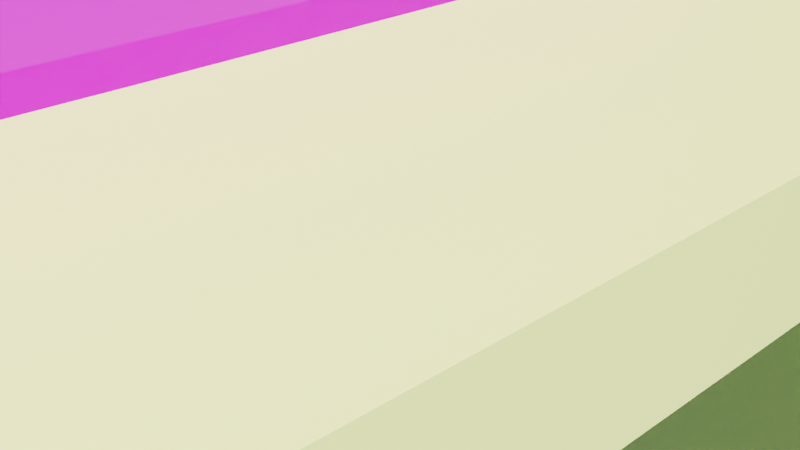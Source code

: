 # Source: Lekki-Tower-Low-Poly.blend  (saved by Blender 3.0.42; exported with 4.5.12 LTS)
import bpy
from mathutils import Matrix  # noqa: F401  (used for matrix-valued properties, if any)

bpy.ops.wm.read_factory_settings(use_empty=True)
scene = bpy.context.scene
scene.name = 'Scene'

# ---- collections
col_collection = bpy.data.collections.new('Collection'); scene.collection.children.link(col_collection)
col_mesh = bpy.data.collections.new('Mesh'); scene.collection.children.link(col_mesh)
col_rig = bpy.data.collections.new('Rig'); scene.collection.children.link(col_rig)
col_collision = bpy.data.collections.new('Collision'); scene.collection.children.link(col_collision)
col_extras = bpy.data.collections.new('Extras'); scene.collection.children.link(col_extras)

# ---- images (referenced by path relative to the original .blend; pixels are not part of the script)
import os
ASSET_DIR = os.environ.get("B2B_ASSET_DIR", "")  # directory of the original .blend (textures are referenced by path, not embedded)
HERE = os.path.dirname(os.path.abspath(__file__))  # packed textures are extracted next to this script under _unpacked/

def load_image(name, relpath, width, height, colorspace="sRGB"):
    """Load a texture the original file referenced (path relative to the .blend, or extracted next to this script)."""
    p = next((c for c in (os.path.join(HERE, relpath), os.path.join(ASSET_DIR, relpath)) if relpath and os.path.exists(c)), "")
    if p:
        img = bpy.data.images.load(p, check_existing=True)
        img.name = name
    else:  # same state as the original file: an image datablock whose file is absent (Cycles renders it pink)
        img = bpy.data.images.new(name, width, height)
        img.source = "FILE"
        img.filepath = "//" + (relpath or name)
    img.colorspace_settings.name = colorspace
    return img
img_lagos_lekki_bridge_jpg = load_image('Lagos-Lekki-Bridge.jpg', 'Lagos-Lekki-Bridge.jpg', 1024, 1024, 'sRGB')

# ---- materials (node trees are filled in below, after node groups)
mat_lagos_lekki_bridge = bpy.data.materials.new('Lagos-Lekki-Bridge')
mat_lagos_lekki_bridge.surface_render_method = 'BLENDED'
mat_lagos_lekki_bridge.blend_method = 'BLEND'
mat_lagos_lekki_bridge.use_transparent_shadow = False
mat_lekkitower_concretecasts = bpy.data.materials.new('LekkiTower_ConcreteCasts')
mat_lekkitower_concretecasts.use_transparent_shadow = False
mat_lekkitower_concrete = bpy.data.materials.new('LekkiTower_Concrete')
mat_lekkitower_concrete.use_transparent_shadow = False
mat_lekkitower_metalhead = bpy.data.materials.new('LekkiTower_MetalHead')
mat_lekkitower_metalhead.use_transparent_shadow = False

# ---- material node trees
mat_lagos_lekki_bridge.use_nodes = True; mat_lagos_lekki_bridge.node_tree.nodes.clear()
_N = mat_lagos_lekki_bridge.node_tree.nodes; _L = mat_lagos_lekki_bridge.node_tree.links
n0 = _N.new('ShaderNodeOutputMaterial'); n0.name = 'Material Output'; n0.location = (300, 300)
n1 = _N.new('ShaderNodeTexImage'); n1.name = 'Image Texture'; n1.location = (-200, 300)
n1.image = img_lagos_lekki_bridge_jpg
n1.extension = 'CLIP'
n2 = _N.new('ShaderNodeBsdfPrincipled'); n2.name = 'Principled BSDF'; n2.location = (0, 300)
n2.distribution = 'GGX'
n2.subsurface_method = 'BURLEY'
n2.inputs[3].default_value = 1.45
n2.inputs[27].default_value = (0.0, 0.0, 0.0, 1.0)
n2.inputs[28].default_value = 1.0
_L.new(n1.outputs[0], n2.inputs[0])
_L.new(n1.outputs[1], n2.inputs[4])
_L.new(n2.outputs[0], n0.inputs[0])
n0.is_active_output = True
mat_lekkitower_concretecasts.use_nodes = True; mat_lekkitower_concretecasts.node_tree.nodes.clear()
_N = mat_lekkitower_concretecasts.node_tree.nodes; _L = mat_lekkitower_concretecasts.node_tree.links
n0 = _N.new('ShaderNodeBsdfPrincipled'); n0.name = 'Principled BSDF'; n0.location = (10, 300)
n0.distribution = 'GGX'
n0.subsurface_method = 'RANDOM_WALK_SKIN'
n0.inputs[0].default_value = (0.8, 0.271, 0.456, 1.0)
n0.inputs[3].default_value = 1.45
n0.inputs[27].default_value = (0.0, 0.0, 0.0, 1.0)
n0.inputs[28].default_value = 1.0
n1 = _N.new('ShaderNodeOutputMaterial'); n1.name = 'Material Output'; n1.location = (300, 300)
_L.new(n0.outputs[0], n1.inputs[0])
n1.is_active_output = True
mat_lekkitower_concrete.use_nodes = True; mat_lekkitower_concrete.node_tree.nodes.clear()
_N = mat_lekkitower_concrete.node_tree.nodes; _L = mat_lekkitower_concrete.node_tree.links
n0 = _N.new('ShaderNodeBsdfPrincipled'); n0.name = 'Principled BSDF'; n0.location = (10, 300)
n0.distribution = 'GGX'
n0.subsurface_method = 'RANDOM_WALK_SKIN'
n0.inputs[0].default_value = (0.7422, 0.8, 0.2849, 1.0)
n0.inputs[3].default_value = 1.45
n0.inputs[27].default_value = (0.0, 0.0, 0.0, 1.0)
n0.inputs[28].default_value = 1.0
n1 = _N.new('ShaderNodeOutputMaterial'); n1.name = 'Material Output'; n1.location = (300, 300)
_L.new(n0.outputs[0], n1.inputs[0])
n1.is_active_output = True
mat_lekkitower_metalhead.use_nodes = True; mat_lekkitower_metalhead.node_tree.nodes.clear()
_N = mat_lekkitower_metalhead.node_tree.nodes; _L = mat_lekkitower_metalhead.node_tree.links
n0 = _N.new('ShaderNodeBsdfPrincipled'); n0.name = 'Principled BSDF'; n0.location = (10, 300)
n0.distribution = 'GGX'
n0.subsurface_method = 'RANDOM_WALK_SKIN'
n0.inputs[0].default_value = (0.0744, 0.8, 0.1074, 1.0)
n0.inputs[3].default_value = 1.45
n0.inputs[27].default_value = (0.0, 0.0, 0.0, 1.0)
n0.inputs[28].default_value = 1.0
n1 = _N.new('ShaderNodeOutputMaterial'); n1.name = 'Material Output'; n1.location = (300, 300)
_L.new(n0.outputs[0], n1.inputs[0])
n1.is_active_output = True

# ---- world
world_world = bpy.data.worlds.new('World'); scene.world = world_world
world_world.use_nodes = True; world_world.node_tree.nodes.clear()
_N = world_world.node_tree.nodes; _L = world_world.node_tree.links
n0 = _N.new('ShaderNodeOutputWorld'); n0.name = 'World Output'; n0.location = (300, 300)
n1 = _N.new('ShaderNodeBackground'); n1.name = 'Background'; n1.location = (10, 300)
n2 = _N.new('ShaderNodeTexSky'); n2.name = 'Sky Texture'; n2.location = (-190, 275)
n2.sky_type = 'HOSEK_WILKIE'
_L.new(n1.outputs[0], n0.inputs[0])
_L.new(n2.outputs[0], n1.inputs[0])
n0.is_active_output = True
world_world.color = (0.05088, 0.05088, 0.05088)
world_world.use_sun_shadow = False
world_world.sun_shadow_jitter_overblur = 0.0

# ---- cameras
cam_camera = bpy.data.cameras.new('Camera')
cam_camera.clip_end = 100.0
cam_camera.ortho_scale = 7.314

# ---- lights
light_light = bpy.data.lights.new('Light', 'SUN')
light_light.transmission_factor = 0.0
light_light.angle = 0.192
light_light.shadow_soft_size = 0.1
light_light.shadow_cascade_max_distance = 1000.0

# ---- meshes
me_lagos_lekki_bridge = bpy.data.meshes.new('Lagos-Lekki-Bridge')
me_lagos_lekki_bridge.from_pydata([(-0.4683, -0.5, 0.0), (0.4683, -0.5, 0.0), (-0.4683, 0.5, 0.0), (0.4683, 0.5, 0.0)], [], [(0, 1, 3, 2)])
_uv = me_lagos_lekki_bridge.uv_layers.new(name='UVMap')
_uv.uv.foreach_set('vector', [0.0, 0.0, 1.0, 0.0, 1.0, 1.0, 0.0, 1.0])
me_lagos_lekki_bridge.materials.append(mat_lagos_lekki_bridge)
me_lagos_lekki_bridge.use_remesh_fix_poles = True
me_lagos_lekki_bridge.use_remesh_preserve_attributes = False
me_lagos_lekki_bridge.update()
me_plane_002 = bpy.data.meshes.new('Plane.002')
me_plane_002.from_pydata([(-1491.0, 40.76, -6.295e-05), (-1442.0, 37.41, -6.553e-05), (-1491.0, 90.42, -6.295e-05), (-1442.0, 85.86, -6.532e-05), (-1641.0, 52.44, -6.924e-05), (-1708.0, 119.3, -7.217e-05), (-1386.0, 36.39, -6.307e-05), (-1386.0, 83.62, -6.307e-05), (-1339.0, 35.98, -6.099e-05), (-1338.0, 82.7, -6.099e-05), (-1275.0, 36.55, -5.82e-05), (-1275.0, 83.16, -5.819e-05), (-1227.0, 38.93, -5.611e-05), (-1227.0, 85.84, -5.612e-05), (-1163.0, 46.33, -5.332e-05), (-1163.0, 93.22, -5.333e-05), (-1115.0, 54.22, -5.12e-05), (-1115.0, 101.6, -5.121e-05), (-1001.0, 77.65, 2.01), (-1001.0, 127.9, 2.01), (-789.9, 127.9, 4.439), (-789.8, 184.2, 4.439), (-625.4, 169.2, 9.396), (-625.0, 233.8, 9.396), (-438.0, 218.9, 18.9), (-437.9, 289.8, 18.9), (-67.17, 317.6, 38.49), (-67.45, 407.9, 38.49), (-22.04, 329.2, 43.27), (-22.18, 422.1, 43.27), (2101.0, 329.7, 43.27), (2101.0, 422.2, 43.27), (-336.0, 246.0, 24.14), (-336.3, 322.2, 24.14), (-276.3, 261.9, 27.41), (-276.0, 341.4, 27.41), (-21.0, 487.6, 43.27), (2101.0, 487.7, 43.27), (-19.68, 265.3, 43.27), (2101.0, 265.8, 43.27), (-4.451, 241.6, 43.27), (2101.0, 242.1, 43.27), (-5.004, 511.2, 43.27), (2101.0, 511.3, 43.27), (2101.0, 422.2, 119.4), (2101.0, 329.7, 119.4), (-6.577, 422.1, 119.4), (-6.434, 329.2, 119.4), (31.74, 241.8, 43.27), (31.63, 511.3, 43.27), (-1491.0, 40.76, -68.47), (-1442.0, 37.41, -68.47), (-1491.0, 90.42, -68.47), (-1442.0, 85.86, -68.47), (-1641.0, 52.44, -68.47), (-1708.0, 119.3, -68.47), (-1386.0, 36.39, -68.47), (-1386.0, 83.62, -68.47), (-1339.0, 35.98, -68.47), (-1338.0, 82.7, -68.47), (-1275.0, 36.55, -68.47), (-1275.0, 83.16, -68.47), (-1227.0, 38.93, -68.47), (-1227.0, 85.84, -68.47), (-1163.0, 46.33, -68.47), (-1163.0, 93.22, -68.47), (-1115.0, 54.22, -68.47), (-1115.0, 101.6, -68.47), (-1001.0, 77.65, -70.48), (-1001.0, 127.9, -70.48), (-789.9, 127.9, -72.91), (-789.8, 184.2, -72.91), (-625.4, 169.2, -77.87), (-625.0, 233.8, -77.87), (-438.0, 218.9, -87.37), (-437.9, 289.8, -87.37), (-67.17, 317.6, -107.0), (-67.45, 407.9, -107.0), (-22.04, 329.2, -111.7), (-22.18, 422.1, -111.7), (2101.0, 329.7, -111.7), (2101.0, 422.2, -111.7), (-336.0, 246.0, -92.61), (-336.3, 322.2, -92.61), (-276.3, 261.9, -95.88), (-276.0, 341.4, -95.88), (-21.0, 487.6, -111.7), (2101.0, 487.7, -111.7), (-19.68, 265.3, -111.7), (2101.0, 265.8, -111.7), (-4.451, 241.6, -111.7), (2101.0, 242.1, -111.7), (-5.004, 511.2, -111.7), (2101.0, 511.3, -111.7), (2101.0, 422.2, -187.9), (2101.0, 329.7, -187.9), (-6.002, 422.1, -187.9), (-5.859, 329.2, -187.9), (31.74, 241.8, -111.7), (31.63, 511.3, -111.7), (-20.56, 329.2, -166.1), (-20.7, 422.1, -166.1), (2101.0, 329.7, -166.1), (2101.0, 422.2, -166.1), (-19.52, 487.6, -166.1), (2101.0, 487.7, -166.1), (-18.19, 265.3, -166.1), (2101.0, 265.8, -166.1), (-4.451, 241.6, -166.1), (2101.0, 242.1, -166.1), (-5.004, 511.2, -166.1), (2101.0, 511.3, -166.1), (31.74, 241.8, -166.1), (31.63, 511.3, -166.1), (-6.008, 487.6, -187.9), (2101.0, 487.7, -187.9), (-4.684, 265.3, -187.9), (2101.0, 265.8, -187.9), (31.82, 329.4, -187.9), (31.92, 422.2, -187.9), (31.92, 487.7, -187.9), (31.82, 265.5, -187.9), (-20.56, 329.2, 96.15), (-20.7, 422.1, 96.15), (2101.0, 329.7, 96.15), (2101.0, 422.2, 96.15), (-19.52, 487.6, 96.15), (2101.0, 487.7, 96.15), (-18.19, 265.3, 96.15), (2101.0, 265.8, 96.15), (-4.451, 241.6, 96.15), (2101.0, 242.1, 96.15), (-5.004, 511.2, 96.15), (2101.0, 511.3, 96.15), (31.74, 241.8, 96.15), (31.63, 511.3, 96.15), (-6.583, 487.6, 119.4), (2101.0, 487.7, 119.4), (-5.259, 265.3, 119.4), (2101.0, 265.8, 119.4), (31.82, 329.4, 119.4), (31.92, 422.2, 119.4), (31.92, 487.7, 119.4), (31.82, 265.5, 119.4), (-625.4, 169.2, -34.24), (-789.9, 127.9, -34.24), (-438.0, 218.9, -34.24), (-336.0, 246.0, -34.24), (-1001.0, 77.65, -34.24), (-1115.0, 54.22, -34.24), (-19.68, 265.3, -34.24), (-22.04, 329.2, -34.24), (-4.451, 241.6, -34.24), (-67.17, 317.6, -34.24), (-276.3, 261.9, -34.24), (-1163.0, 46.33, -34.24), (-1227.0, 38.93, -34.24), (-1275.0, 36.55, -34.24), (-1339.0, 35.98, -34.24), (-1386.0, 36.39, -34.24), (-1442.0, 37.41, -34.24), (2101.0, 487.7, -34.24), (2101.0, 422.2, -34.24), (-1001.0, 127.9, -34.24), (-789.8, 184.2, -34.24), (-22.18, 422.1, -34.24), (-21.0, 487.6, -34.24), (-1338.0, 82.7, -34.24), (-1275.0, 83.16, -34.24), (-625.0, 233.8, -34.24), (2101.0, 329.7, -34.24), (2101.0, 265.8, -34.24), (2101.0, 242.1, -34.24), (31.74, 241.8, -34.24), (-1227.0, 85.84, -34.24), (-437.9, 289.8, -34.24), (-5.004, 511.2, -34.24), (31.63, 511.3, -34.24), (-1163.0, 93.22, -34.24), (2101.0, 511.3, -34.24), (-336.3, 322.2, -34.24), (-67.45, 407.9, -34.24), (-1491.0, 90.42, -34.24), (-1442.0, 85.86, -34.24), (-1491.0, 40.76, -34.24), (-276.0, 341.4, -34.24), (-1115.0, 101.6, -34.24), (-1641.0, 52.44, -34.24), (-1708.0, 119.3, -34.24), (-1386.0, 83.62, -34.24), (-1491.0, -40.76, -6.295e-05), (-1442.0, -37.41, -6.553e-05), (-1491.0, -90.42, -6.295e-05), (-1442.0, -85.86, -6.532e-05), (-1490.0, 0.0, -6.299e-05), (-1442.0, 0.0, -6.553e-05), (-1641.0, -52.44, -6.924e-05), (-1708.0, -119.3, -7.217e-05), (-1386.0, -36.39, -6.307e-05), (-1386.0, -83.62, -6.307e-05), (-1339.0, -35.98, -6.099e-05), (-1338.0, -82.7, -6.099e-05), (-1275.0, -36.55, -5.82e-05), (-1275.0, -83.16, -5.819e-05), (-1227.0, -38.93, -5.611e-05), (-1227.0, -85.84, -5.612e-05), (-1163.0, -46.33, -5.332e-05), (-1163.0, -93.22, -5.333e-05), (-1386.0, 0.0, -6.307e-05), (-1339.0, 0.0, -6.099e-05), (-1275.0, 0.0, -5.82e-05), (-1227.0, 0.0, -5.611e-05), (-1115.0, -54.22, -5.12e-05), (-1115.0, -101.6, -5.121e-05), (-1001.0, -77.65, 2.01), (-1001.0, -127.9, 2.01), (-1163.0, 0.0, -5.332e-05), (-1115.0, 0.0, -5.12e-05), (-789.9, -127.9, 4.439), (-789.8, -184.2, 4.439), (-625.4, -169.2, 9.396), (-625.0, -233.8, 9.396), (-438.0, -218.9, 18.9), (-437.9, -289.8, 18.9), (-67.17, -317.6, 38.49), (-67.45, -407.9, 38.49), (-22.04, -329.2, 43.27), (-22.18, -422.1, 43.27), (2101.0, -329.7, 43.27), (2101.0, -422.2, 43.27), (-336.0, -246.0, 24.14), (-336.3, -322.2, 24.14), (-276.3, -261.9, 27.41), (-276.0, -341.4, 27.41), (-335.6, 0.0, 24.14), (-275.9, 0.0, 27.41), (-21.0, -487.6, 43.27), (2101.0, -487.7, 43.27), (-19.68, -265.3, 43.27), (2101.0, -265.8, 43.27), (-4.451, -241.6, 43.27), (2101.0, -242.1, 43.27), (-5.004, -511.2, 43.27), (2101.0, -511.3, 43.27), (2101.0, -422.2, 119.4), (2101.0, -329.7, 119.4), (-6.577, -422.1, 119.4), (-6.434, -329.2, 119.4), (31.74, -241.8, 43.27), (31.63, -511.3, 43.27), (-4.109, 0.0, 43.27), (32.08, 0.0, 43.27), (-1491.0, -40.76, -68.47), (-1442.0, -37.41, -68.47), (-1491.0, -90.42, -68.47), (-1442.0, -85.86, -68.47), (-1490.0, 0.0, -68.47), (-1442.0, 0.0, -68.47), (-1641.0, -52.44, -68.47), (-1708.0, -119.3, -68.47), (-1386.0, -36.39, -68.47), (-1386.0, -83.62, -68.47), (-1339.0, -35.98, -68.47), (-1338.0, -82.7, -68.47), (-1275.0, -36.55, -68.47), (-1275.0, -83.16, -68.47), (-1227.0, -38.93, -68.47), (-1227.0, -85.84, -68.47), (-1163.0, -46.33, -68.47), (-1163.0, -93.22, -68.47), (-1386.0, 0.0, -68.47), (-1339.0, 0.0, -68.47), (-1275.0, 0.0, -68.47), (-1227.0, 0.0, -68.47), (-1115.0, -54.22, -68.47), (-1115.0, -101.6, -68.47), (-1001.0, -77.65, -70.48), (-1001.0, -127.9, -70.48), (-1163.0, 0.0, -68.47), (-1115.0, 0.0, -68.47), (-789.9, -127.9, -72.91), (-789.8, -184.2, -72.91), (-625.4, -169.2, -77.87), (-625.0, -233.8, -77.87), (-438.0, -218.9, -87.37), (-437.9, -289.8, -87.37), (-67.17, -317.6, -107.0), (-67.45, -407.9, -107.0), (-22.04, -329.2, -111.7), (-22.18, -422.1, -111.7), (2101.0, -329.7, -111.7), (2101.0, -422.2, -111.7), (-336.0, -246.0, -92.61), (-336.3, -322.2, -92.61), (-276.3, -261.9, -95.88), (-276.0, -341.4, -95.88), (-335.6, 0.0, -92.61), (-275.9, 0.0, -95.88), (-21.0, -487.6, -111.7), (2101.0, -487.7, -111.7), (-19.68, -265.3, -111.7), (2101.0, -265.8, -111.7), (-4.451, -241.6, -111.7), (2101.0, -242.1, -111.7), (-5.004, -511.2, -111.7), (2101.0, -511.3, -111.7), (2101.0, -422.2, -187.9), (2101.0, -329.7, -187.9), (-6.002, -422.1, -187.9), (-5.859, -329.2, -187.9), (31.74, -241.8, -111.7), (31.63, -511.3, -111.7), (-4.109, 0.0, -111.7), (32.08, 0.0, -111.7), (-20.56, -329.2, -166.1), (-20.7, -422.1, -166.1), (2101.0, -329.7, -166.1), (2101.0, -422.2, -166.1), (-19.52, -487.6, -166.1), (2101.0, -487.7, -166.1), (-18.19, -265.3, -166.1), (2101.0, -265.8, -166.1), (-4.451, -241.6, -166.1), (2101.0, -242.1, -166.1), (-5.004, -511.2, -166.1), (2101.0, -511.3, -166.1), (31.74, -241.8, -166.1), (31.63, -511.3, -166.1), (-6.008, -487.6, -187.9), (2101.0, -487.7, -187.9), (-4.684, -265.3, -187.9), (2101.0, -265.8, -187.9), (31.82, -329.4, -187.9), (31.92, -422.2, -187.9), (31.92, -487.7, -187.9), (31.82, -265.5, -187.9), (-20.56, -329.2, 96.15), (-20.7, -422.1, 96.15), (2101.0, -329.7, 96.15), (2101.0, -422.2, 96.15), (-19.52, -487.6, 96.15), (2101.0, -487.7, 96.15), (-18.19, -265.3, 96.15), (2101.0, -265.8, 96.15), (-4.451, -241.6, 96.15), (2101.0, -242.1, 96.15), (-5.004, -511.2, 96.15), (2101.0, -511.3, 96.15), (31.74, -241.8, 96.15), (31.63, -511.3, 96.15), (-6.583, -487.6, 119.4), (2101.0, -487.7, 119.4), (-5.259, -265.3, 119.4), (2101.0, -265.8, 119.4), (31.82, -329.4, 119.4), (31.92, -422.2, 119.4), (31.92, -487.7, 119.4), (31.82, -265.5, 119.4), (-625.4, -169.2, -34.24), (-789.9, -127.9, -34.24), (-438.0, -218.9, -34.24), (-336.0, -246.0, -34.24), (-1001.0, -77.65, -34.24), (-1115.0, -54.22, -34.24), (-335.6, 0.0, -34.24), (-1115.0, 0.0, -34.24), (-19.68, -265.3, -34.24), (-22.04, -329.2, -34.24), (-4.451, -241.6, -34.24), (-67.17, -317.6, -34.24), (-276.3, -261.9, -34.24), (-4.109, 0.0, -34.24), (-275.9, 0.0, -34.24), (-1163.0, -46.33, -34.24), (-1227.0, -38.93, -34.24), (-1227.0, 0.0, -34.24), (-1163.0, 0.0, -34.24), (-1275.0, -36.55, -34.24), (-1339.0, -35.98, -34.24), (-1339.0, 0.0, -34.24), (-1275.0, 0.0, -34.24), (-1386.0, 0.0, -34.24), (-1386.0, -36.39, -34.24), (-1442.0, -37.41, -34.24), (-1442.0, 0.0, -34.24), (2101.0, -487.7, -34.24), (2101.0, -422.2, -34.24), (-1001.0, -127.9, -34.24), (-789.8, -184.2, -34.24), (-22.18, -422.1, -34.24), (-21.0, -487.6, -34.24), (-1338.0, -82.7, -34.24), (-1275.0, -83.16, -34.24), (-625.0, -233.8, -34.24), (2101.0, -329.7, -34.24), (2101.0, -265.8, -34.24), (2101.0, -242.1, -34.24), (31.74, -241.8, -34.24), (-1227.0, -85.84, -34.24), (-437.9, -289.8, -34.24), (-5.004, -511.2, -34.24), (31.63, -511.3, -34.24), (-1163.0, -93.22, -34.24), (2101.0, -511.3, -34.24), (-336.3, -322.2, -34.24), (-67.45, -407.9, -34.24), (-1491.0, -90.42, -34.24), (-1442.0, -85.86, -34.24), (-1490.0, 0.0, -34.24), (-1491.0, -40.76, -34.24), (-276.0, -341.4, -34.24), (-1115.0, -101.6, -34.24), (-1641.0, -52.44, -34.24), (-1708.0, -119.3, -34.24), (-1386.0, -83.62, -34.24), (32.08, 0.0, -34.24)], [], [(0, 1, 3, 2), (194, 195, 1, 0), (0, 2, 5, 4), (3, 1, 6, 7), (7, 6, 8, 9), (9, 8, 10, 11), (11, 10, 12, 13), (13, 12, 14, 15), (8, 6, 208, 209), (12, 10, 210, 211), (15, 14, 16, 17), (17, 16, 18, 19), (16, 14, 216, 217), (19, 18, 20, 21), (21, 20, 22, 23), (23, 22, 24, 25), (35, 34, 26, 27), (27, 26, 28, 29), (40, 130, 128, 38), (25, 24, 32, 33), (33, 32, 34, 35), (34, 32, 234, 235), (41, 131, 134, 48), (30, 124, 129, 39), (38, 128, 122, 28), (36, 126, 132, 42), (31, 125, 124, 30), (43, 133, 127, 37), (49, 135, 133, 43), (29, 123, 126, 36), (42, 132, 135, 49), (48, 40, 250, 251), (50, 52, 53, 51), (256, 50, 51, 257), (50, 54, 55, 52), (53, 57, 56, 51), (57, 59, 58, 56), (59, 61, 60, 58), (61, 63, 62, 60), (63, 65, 64, 62), (58, 271, 270, 56), (62, 273, 272, 60), (65, 67, 66, 64), (67, 69, 68, 66), (66, 279, 278, 64), (69, 71, 70, 68), (71, 73, 72, 70), (73, 75, 74, 72), (85, 77, 76, 84), (77, 79, 78, 76), (88, 106, 108, 90), (75, 83, 82, 74), (83, 85, 84, 82), (84, 297, 296, 82), (98, 112, 109, 91), (89, 107, 102, 80), (78, 100, 106, 88), (92, 110, 104, 86), (80, 102, 103, 81), (87, 105, 111, 93), (93, 111, 113, 99), (86, 104, 101, 79), (99, 113, 110, 92), (98, 313, 312, 90), (162, 81, 87, 161), (164, 71, 69, 163), (166, 86, 79, 165), (158, 58, 60, 157), (145, 70, 72, 144), (168, 61, 59, 167), (151, 78, 88, 150), (169, 73, 71, 164), (171, 89, 80, 170), (173, 98, 91, 172), (144, 72, 74, 146), (174, 63, 61, 168), (150, 88, 90, 152), (175, 75, 73, 169), (172, 91, 89, 171), (156, 62, 64, 155), (177, 99, 92, 176), (154, 84, 76, 153), (178, 65, 63, 174), (161, 87, 93, 179), (180, 83, 75, 175), (176, 92, 86, 166), (159, 56, 270, 381), (153, 76, 78, 151), (379, 271, 58, 158), (165, 79, 77, 181), (170, 80, 81, 162), (157, 60, 272, 380), (183, 53, 52, 182), (375, 273, 62, 156), (184, 50, 256, 408), (384, 257, 51, 160), (179, 93, 99, 177), (146, 74, 82, 147), (185, 85, 83, 180), (186, 67, 65, 178), (188, 55, 54, 187), (182, 52, 55, 188), (149, 66, 68, 148), (187, 54, 50, 184), (181, 77, 85, 185), (163, 69, 67, 186), (160, 51, 56, 159), (155, 64, 278, 376), (189, 57, 53, 183), (152, 90, 312, 371), (147, 82, 296, 364), (365, 279, 66, 149), (415, 313, 98, 173), (372, 297, 84, 154), (148, 68, 70, 145), (167, 59, 57, 189), (103, 94, 115, 105), (109, 117, 107), (106, 116, 108), (107, 117, 95, 102), (102, 95, 94, 103), (100, 97, 116, 106), (110, 114, 104), (101, 96, 97, 100), (105, 115, 111), (79, 101, 100, 78), (91, 109, 107, 89), (81, 103, 105, 87), (90, 108, 112, 98), (119, 94, 95, 118), (119, 120, 115, 94), (118, 121, 116, 97), (121, 112, 108, 116), (120, 113, 111, 115), (114, 110, 113, 120), (117, 109, 112, 121), (95, 117, 121, 118), (96, 114, 120, 119), (96, 119, 118, 97), (104, 114, 96, 101), (124, 45, 139, 129), (125, 44, 45, 124), (128, 138, 47, 122), (126, 136, 132), (122, 47, 46, 123), (133, 137, 127), (123, 46, 136, 126), (28, 122, 123, 29), (39, 129, 131, 41), (37, 127, 125, 31), (48, 134, 130, 40), (141, 140, 45, 44), (141, 44, 137, 142), (140, 47, 138, 143), (143, 138, 130, 134), (142, 137, 133, 135), (136, 142, 135, 132), (139, 143, 134, 131), (45, 140, 143, 139), (46, 141, 142, 136), (46, 47, 140, 141), (130, 138, 128), (129, 139, 131), (127, 137, 44, 125), (18, 148, 145, 20), (217, 365, 149, 16), (32, 147, 364, 234), (16, 149, 148, 18), (24, 146, 147, 32), (22, 144, 146, 24), (20, 145, 144, 22), (235, 372, 154, 34), (40, 152, 371, 250), (26, 153, 151, 28), (34, 154, 153, 26), (38, 150, 152, 40), (28, 151, 150, 38), (14, 155, 376, 216), (211, 375, 156, 12), (12, 156, 155, 14), (10, 157, 380, 210), (209, 379, 158, 8), (8, 158, 157, 10), (1, 160, 159, 6), (195, 384, 160, 1), (6, 159, 381, 208), (9, 167, 189, 7), (251, 415, 173, 48), (7, 189, 183, 3), (19, 163, 186, 17), (27, 181, 185, 35), (4, 187, 184, 0), (2, 182, 188, 5), (5, 188, 187, 4), (17, 186, 178, 15), (35, 185, 180, 33), (43, 179, 177, 49), (0, 184, 408, 194), (3, 183, 182, 2), (30, 170, 162, 31), (29, 165, 181, 27), (42, 176, 166, 36), (33, 180, 175, 25), (37, 161, 179, 43), (15, 178, 174, 13), (49, 177, 176, 42), (41, 172, 171, 39), (25, 175, 169, 23), (13, 174, 168, 11), (48, 173, 172, 41), (39, 171, 170, 30), (23, 169, 164, 21), (11, 168, 167, 9), (36, 166, 165, 29), (21, 164, 163, 19), (31, 162, 161, 37), (190, 192, 193, 191), (194, 190, 191, 195), (190, 196, 197, 192), (193, 199, 198, 191), (199, 201, 200, 198), (201, 203, 202, 200), (203, 205, 204, 202), (205, 207, 206, 204), (200, 209, 208, 198), (204, 211, 210, 202), (207, 213, 212, 206), (213, 215, 214, 212), (212, 217, 216, 206), (215, 219, 218, 214), (219, 221, 220, 218), (221, 223, 222, 220), (233, 225, 224, 232), (225, 227, 226, 224), (240, 238, 342, 344), (223, 231, 230, 222), (231, 233, 232, 230), (232, 235, 234, 230), (241, 248, 348, 345), (228, 239, 343, 338), (238, 226, 336, 342), (236, 242, 346, 340), (229, 228, 338, 339), (243, 237, 341, 347), (249, 243, 347, 349), (227, 236, 340, 337), (242, 249, 349, 346), (248, 251, 250, 240), (252, 253, 255, 254), (256, 257, 253, 252), (252, 254, 259, 258), (255, 253, 260, 261), (261, 260, 262, 263), (263, 262, 264, 265), (265, 264, 266, 267), (267, 266, 268, 269), (262, 260, 270, 271), (266, 264, 272, 273), (269, 268, 274, 275), (275, 274, 276, 277), (274, 268, 278, 279), (277, 276, 280, 281), (281, 280, 282, 283), (283, 282, 284, 285), (295, 294, 286, 287), (287, 286, 288, 289), (300, 302, 322, 320), (285, 284, 292, 293), (293, 292, 294, 295), (294, 292, 296, 297), (310, 303, 323, 326), (301, 290, 316, 321), (288, 300, 320, 314), (304, 298, 318, 324), (290, 291, 317, 316), (299, 305, 325, 319), (305, 311, 327, 325), (298, 289, 315, 318), (311, 304, 324, 327), (310, 302, 312, 313), (386, 385, 299, 291), (388, 387, 277, 281), (390, 389, 289, 298), (378, 377, 264, 262), (359, 358, 282, 280), (392, 391, 263, 265), (367, 366, 300, 288), (393, 388, 281, 283), (395, 394, 290, 301), (397, 396, 303, 310), (358, 360, 284, 282), (398, 392, 265, 267), (366, 368, 302, 300), (399, 393, 283, 285), (396, 395, 301, 303), (374, 373, 268, 266), (401, 400, 304, 311), (370, 369, 286, 294), (402, 398, 267, 269), (385, 403, 305, 299), (404, 399, 285, 293), (400, 390, 298, 304), (382, 381, 270, 260), (369, 367, 288, 286), (379, 378, 262, 271), (389, 405, 287, 289), (394, 386, 291, 290), (377, 380, 272, 264), (407, 406, 254, 255), (375, 374, 266, 273), (409, 408, 256, 252), (384, 383, 253, 257), (403, 401, 311, 305), (360, 361, 292, 284), (410, 404, 293, 295), (411, 402, 269, 275), (413, 412, 258, 259), (406, 413, 259, 254), (363, 362, 276, 274), (412, 409, 252, 258), (405, 410, 295, 287), (387, 411, 275, 277), (383, 382, 260, 253), (373, 376, 278, 268), (414, 407, 255, 261), (368, 371, 312, 302), (361, 364, 296, 292), (365, 363, 274, 279), (415, 397, 310, 313), (372, 370, 294, 297), (362, 359, 280, 276), (391, 414, 261, 263), (317, 319, 329, 306), (323, 321, 331), (320, 322, 330), (321, 316, 307, 331), (316, 317, 306, 307), (314, 320, 330, 309), (324, 318, 328), (315, 314, 309, 308), (319, 325, 329), (289, 288, 314, 315), (303, 301, 321, 323), (291, 299, 319, 317), (302, 310, 326, 322), (333, 332, 307, 306), (333, 306, 329, 334), (332, 309, 330, 335), (335, 330, 322, 326), (334, 329, 325, 327), (328, 334, 327, 324), (331, 335, 326, 323), (307, 332, 335, 331), (308, 333, 334, 328), (308, 309, 332, 333), (318, 315, 308, 328), (338, 343, 353, 245), (339, 338, 245, 244), (342, 336, 247, 352), (340, 346, 350), (336, 337, 246, 247), (347, 341, 351), (337, 340, 350, 246), (226, 227, 337, 336), (239, 241, 345, 343), (237, 229, 339, 341), (248, 240, 344, 348), (355, 244, 245, 354), (355, 356, 351, 244), (354, 357, 352, 247), (357, 348, 344, 352), (356, 349, 347, 351), (350, 346, 349, 356), (353, 345, 348, 357), (245, 353, 357, 354), (246, 350, 356, 355), (246, 355, 354, 247), (344, 342, 352), (343, 345, 353), (341, 339, 244, 351), (214, 218, 359, 362), (217, 212, 363, 365), (230, 234, 364, 361), (212, 214, 362, 363), (222, 230, 361, 360), (220, 222, 360, 358), (218, 220, 358, 359), (235, 232, 370, 372), (240, 250, 371, 368), (224, 226, 367, 369), (232, 224, 369, 370), (238, 240, 368, 366), (226, 238, 366, 367), (206, 216, 376, 373), (211, 204, 374, 375), (204, 206, 373, 374), (202, 210, 380, 377), (209, 200, 378, 379), (200, 202, 377, 378), (191, 198, 382, 383), (195, 191, 383, 384), (198, 208, 381, 382), (201, 199, 414, 391), (251, 248, 397, 415), (199, 193, 407, 414), (215, 213, 411, 387), (225, 233, 410, 405), (196, 190, 409, 412), (192, 197, 413, 406), (197, 196, 412, 413), (213, 207, 402, 411), (233, 231, 404, 410), (243, 249, 401, 403), (190, 194, 408, 409), (193, 192, 406, 407), (228, 229, 386, 394), (227, 225, 405, 389), (242, 236, 390, 400), (231, 223, 399, 404), (237, 243, 403, 385), (207, 205, 398, 402), (249, 242, 400, 401), (241, 239, 395, 396), (223, 221, 393, 399), (205, 203, 392, 398), (248, 241, 396, 397), (239, 228, 394, 395), (221, 219, 388, 393), (203, 201, 391, 392), (236, 227, 389, 390), (219, 215, 387, 388), (229, 237, 385, 386)])
me_plane_002.polygons.foreach_set('material_index', [0, 1, 0, 0, 0, 0, 0, 0, 1, 1, 0, 0, 1, 0, 0, 0, 0, 0, 1, 0, 0, 1, 1, 1, 1, 1, 1, 1, 1, 1, 1, 1, 0, 1, 0, 0, 0, 0, 0, 0, 1, 1, 0, 0, 1, 0, 0, 0, 0, 0, 1, 0, 0, 1, 1, 1, 1, 1, 1, 1, 1, 1, 1, 1, 1, 0, 1, 0, 0, 0, 1, 0, 1, 1, 0, 0, 1, 0, 1, 0, 1, 0, 0, 1, 0, 1, 1, 0, 1, 0, 1, 1, 0, 1, 1, 1, 1, 0, 0, 0, 2, 0, 0, 0, 0, 0, 0, 1, 0, 1, 1, 1, 1, 1, 0, 0, 1, 1, 1, 1, 1, 1, 1, 1, 1, 1, 1, 1, 1, 1, 1, 1, 1, 1, 1, 1, 1, 1, 1, 1, 1, 1, 1, 1, 1, 1, 1, 1, 1, 1, 1, 1, 1, 1, 1, 1, 1, 1, 1, 1, 1, 1, 1, 1, 0, 1, 1, 0, 0, 0, 0, 1, 1, 0, 0, 1, 1, 1, 1, 0, 1, 1, 0, 0, 1, 1, 0, 1, 0, 0, 0, 0, 0, 2, 0, 0, 1, 1, 0, 1, 0, 1, 0, 1, 0, 1, 1, 0, 0, 1, 1, 0, 0, 1, 0, 1, 0, 1, 0, 0, 0, 0, 0, 0, 1, 1, 0, 0, 1, 0, 0, 0, 0, 0, 1, 0, 0, 1, 1, 1, 1, 1, 1, 1, 1, 1, 1, 1, 0, 1, 0, 0, 0, 0, 0, 0, 1, 1, 0, 0, 1, 0, 0, 0, 0, 0, 1, 0, 0, 1, 1, 1, 1, 1, 1, 1, 1, 1, 1, 1, 1, 0, 1, 0, 0, 0, 1, 0, 1, 1, 0, 0, 1, 0, 1, 0, 1, 0, 0, 1, 0, 1, 1, 0, 1, 0, 1, 1, 0, 1, 1, 1, 1, 0, 0, 0, 2, 0, 0, 0, 0, 0, 0, 1, 0, 1, 1, 1, 1, 1, 0, 0, 1, 1, 1, 1, 1, 1, 1, 1, 1, 1, 1, 1, 1, 1, 1, 1, 1, 1, 1, 1, 1, 1, 1, 1, 1, 1, 1, 1, 1, 1, 1, 1, 1, 1, 1, 1, 1, 1, 1, 1, 1, 1, 1, 1, 1, 1, 1, 1, 0, 1, 1, 0, 0, 0, 0, 1, 1, 0, 0, 1, 1, 1, 1, 0, 1, 1, 0, 0, 1, 1, 0, 1, 0, 0, 0, 0, 0, 2, 0, 0, 1, 1, 0, 1, 0, 1, 0, 1, 0, 1, 1, 0, 0, 1, 1, 0, 0, 1, 0, 1])
_uv = me_plane_002.uv_layers.new(name='UVMap')
_uv.uv.foreach_set('vector', [0.9723, 0.8628, 0.9723, 0.847, 0.949, 0.847, 0.949, 0.8628, 0.4788, 0.7448, 0.463, 0.7448, 0.463, 0.7571, 0.4788, 0.7583, 0.9723, 0.8628, 0.949, 0.8628, 0.949, 0.9855, 0.9723, 0.9477, 0.949, 0.847, 0.9723, 0.847, 0.9723, 0.8285, 0.949, 0.8285, 0.949, 0.8285, 0.9723, 0.8285, 0.9723, 0.8129, 0.949, 0.8129, 0.949, 0.8129, 0.9723, 0.8129, 0.9723, 0.7919, 0.949, 0.7919, 0.949, 0.7919, 0.9723, 0.7919, 0.9723, 0.7763, 0.949, 0.7763, 0.949, 0.7763, 0.9723, 0.7763, 0.9723, 0.7553, 0.949, 0.7553, 0.5678, 0.7809, 0.5676, 0.7965, 0.5796, 0.7965, 0.5796, 0.7809, 0.5401, 0.757, 0.5559, 0.7562, 0.5559, 0.7442, 0.5401, 0.7442, 0.949, 0.7553, 0.9723, 0.7553, 0.9723, 0.7392, 0.949, 0.7392, 0.949, 0.7392, 0.9723, 0.7392, 0.9723, 0.701, 0.949, 0.701, 0.7398, 0.3352, 0.7558, 0.3326, 0.7557, 0.3174, 0.7398, 0.3174, 0.949, 0.701, 0.9723, 0.701, 0.9723, 0.6296, 0.949, 0.6296, 0.949, 0.6296, 0.9723, 0.6296, 0.9723, 0.5736, 0.949, 0.5736, 0.949, 0.5736, 0.9723, 0.5736, 0.9723, 0.5097, 0.949, 0.5097, 0.949, 0.4545, 0.9723, 0.4545, 0.9723, 0.3831, 0.949, 0.3831, 0.949, 0.3831, 0.9723, 0.3831, 0.9723, 0.3676, 0.949, 0.3676, 0.1315, 0.7315, 0.1138, 0.7325, 0.1147, 0.7413, 0.1317, 0.741, 0.949, 0.5097, 0.9723, 0.5097, 0.9723, 0.4749, 0.949, 0.4749, 0.949, 0.4749, 0.9723, 0.4749, 0.9723, 0.4545, 0.949, 0.4545, 0.7695, 0.1726, 0.7892, 0.1674, 0.7891, 0.08645, 0.7695, 0.08645, 0.6894, 0.3393, 0.6894, 0.322, 0.01313, 0.3225, 0.01312, 0.34, 0.2351, 0.7912, 0.2177, 0.7912, 0.2177, 0.8122, 0.2351, 0.8122, 0.1317, 0.741, 0.1147, 0.7413, 0.1144, 0.7618, 0.1317, 0.7619, 0.1315, 0.814, 0.1145, 0.8137, 0.1135, 0.8225, 0.1311, 0.8236, 0.2351, 0.7607, 0.2177, 0.7607, 0.2177, 0.7912, 0.2351, 0.7912, 0.2351, 0.7314, 0.2177, 0.7314, 0.2177, 0.7392, 0.2351, 0.7392, 0.01298, 0.2088, 0.01307, 0.2263, 0.6895, 0.2259, 0.6895, 0.2086, 0.1317, 0.7926, 0.1143, 0.7926, 0.1145, 0.8137, 0.1315, 0.814, 0.0008634, 0.2088, 0.0007993, 0.2264, 0.01307, 0.2263, 0.01298, 0.2088, 0.69, 0.1987, 0.6901, 0.2106, 0.7696, 0.2106, 0.7696, 0.1987, 0.8897, 0.8628, 0.913, 0.8628, 0.913, 0.847, 0.8897, 0.847, 0.4246, 0.7448, 0.4246, 0.7583, 0.4405, 0.7571, 0.4405, 0.7448, 0.8897, 0.8628, 0.8897, 0.9477, 0.913, 0.9855, 0.913, 0.8628, 0.913, 0.847, 0.913, 0.8285, 0.8897, 0.8285, 0.8897, 0.847, 0.913, 0.8285, 0.913, 0.8129, 0.8897, 0.8129, 0.8897, 0.8285, 0.913, 0.8129, 0.913, 0.7919, 0.8897, 0.7919, 0.8897, 0.8129, 0.913, 0.7919, 0.913, 0.7763, 0.8897, 0.7763, 0.8897, 0.7919, 0.913, 0.7763, 0.913, 0.7553, 0.8897, 0.7553, 0.8897, 0.7763, 0.5678, 0.7583, 0.5796, 0.7583, 0.5796, 0.7427, 0.5676, 0.7427, 0.5176, 0.757, 0.5176, 0.7442, 0.5019, 0.7442, 0.5019, 0.7562, 0.913, 0.7553, 0.913, 0.7392, 0.8897, 0.7392, 0.8897, 0.7553, 0.913, 0.7392, 0.913, 0.701, 0.8897, 0.701, 0.8897, 0.7392, 0.7172, 0.3352, 0.7172, 0.3174, 0.7013, 0.3174, 0.7013, 0.3326, 0.913, 0.701, 0.913, 0.6296, 0.8897, 0.6296, 0.8897, 0.701, 0.913, 0.6296, 0.913, 0.5736, 0.8897, 0.5736, 0.8897, 0.6296, 0.913, 0.5736, 0.913, 0.5097, 0.8897, 0.5097, 0.8897, 0.5736, 0.913, 0.4545, 0.913, 0.3831, 0.8897, 0.3831, 0.8897, 0.4545, 0.913, 0.3831, 0.913, 0.3676, 0.8897, 0.3676, 0.8897, 0.3831, 0.1831, 0.7412, 0.2005, 0.7416, 0.2015, 0.7329, 0.1834, 0.7318, 0.913, 0.5097, 0.913, 0.4749, 0.8897, 0.4749, 0.8897, 0.5097, 0.913, 0.4749, 0.913, 0.4545, 0.8897, 0.4545, 0.8897, 0.4749, 0.7289, 0.1726, 0.7289, 0.08645, 0.7092, 0.08645, 0.7092, 0.1674, 0.01315, 0.02558, 0.01317, 0.04366, 0.6894, 0.04412, 0.6894, 0.02638, 0.2861, 0.8122, 0.304, 0.8122, 0.304, 0.7912, 0.2861, 0.7912, 0.1829, 0.7621, 0.2007, 0.7621, 0.2005, 0.7416, 0.1831, 0.7412, 0.1831, 0.8238, 0.2013, 0.8227, 0.2002, 0.8139, 0.1828, 0.8142, 0.2861, 0.7912, 0.304, 0.7912, 0.304, 0.7607, 0.2861, 0.7607, 0.2861, 0.7392, 0.304, 0.7392, 0.304, 0.7314, 0.2861, 0.7314, 0.6895, 0.158, 0.6895, 0.1402, 0.01316, 0.1398, 0.01303, 0.1578, 0.1828, 0.8142, 0.2002, 0.8139, 0.2006, 0.7928, 0.1828, 0.7928, 0.01303, 0.1578, 0.01316, 0.1398, 0.0008036, 0.1397, 0.0008756, 0.1578, 0.69, 0.2735, 0.7696, 0.2735, 0.7696, 0.2616, 0.6901, 0.2616, 0.2606, 0.7607, 0.2861, 0.7607, 0.2861, 0.7392, 0.2606, 0.7392, 0.931, 0.6296, 0.913, 0.6296, 0.913, 0.701, 0.931, 0.701, 0.1572, 0.8144, 0.1828, 0.8142, 0.1828, 0.7928, 0.1572, 0.7927, 0.8785, 0.8129, 0.8897, 0.8129, 0.8897, 0.7919, 0.8785, 0.7919, 0.8752, 0.6296, 0.8897, 0.6296, 0.8897, 0.5736, 0.8752, 0.5736, 0.931, 0.7919, 0.913, 0.7919, 0.913, 0.8129, 0.931, 0.8129, 0.1573, 0.762, 0.1829, 0.7621, 0.1831, 0.7412, 0.1574, 0.7408, 0.931, 0.5736, 0.913, 0.5736, 0.913, 0.6296, 0.931, 0.6296, 0.2606, 0.8122, 0.2861, 0.8122, 0.2861, 0.7912, 0.2606, 0.7912, 0.01318, 0.000251, 0.01315, 0.02558, 0.6894, 0.02638, 0.6895, 0.001052, 0.8752, 0.5736, 0.8897, 0.5736, 0.8897, 0.5097, 0.8752, 0.5097, 0.931, 0.7763, 0.913, 0.7763, 0.913, 0.7919, 0.931, 0.7919, 0.1574, 0.7408, 0.1831, 0.7412, 0.1834, 0.7318, 0.1574, 0.7314, 0.931, 0.5097, 0.913, 0.5097, 0.913, 0.5736, 0.931, 0.5736, 0.2606, 0.82, 0.2861, 0.82, 0.2861, 0.8122, 0.2606, 0.8122, 0.8785, 0.7763, 0.8897, 0.7763, 0.8897, 0.7553, 0.8785, 0.7553, 0.01298, 0.1833, 0.01303, 0.1578, 0.0008756, 0.1578, 0.0009086, 0.1833, 0.8659, 0.4545, 0.8897, 0.4545, 0.8897, 0.3831, 0.8659, 0.3831, 0.931, 0.7553, 0.913, 0.7553, 0.913, 0.7763, 0.931, 0.7763, 0.2606, 0.7392, 0.2861, 0.7392, 0.2861, 0.7314, 0.2606, 0.7314, 0.931, 0.4749, 0.913, 0.4749, 0.913, 0.5097, 0.931, 0.5097, 0.1571, 0.824, 0.1831, 0.8238, 0.1828, 0.8142, 0.1572, 0.8144, 0.5676, 0.7314, 0.5676, 0.7427, 0.5796, 0.7427, 0.5796, 0.7314, 0.8659, 0.3831, 0.8897, 0.3831, 0.8897, 0.3676, 0.8659, 0.3676, 0.5796, 0.7696, 0.5796, 0.7583, 0.5678, 0.7583, 0.5678, 0.7696, 0.931, 0.3676, 0.913, 0.3676, 0.913, 0.3831, 0.931, 0.3831, 0.2606, 0.7912, 0.2861, 0.7912, 0.2861, 0.7607, 0.2606, 0.7607, 0.4906, 0.7562, 0.5019, 0.7562, 0.5019, 0.7442, 0.4906, 0.7442, 0.931, 0.847, 0.913, 0.847, 0.913, 0.8628, 0.931, 0.8628, 0.5289, 0.7442, 0.5176, 0.7442, 0.5176, 0.757, 0.5289, 0.757, 0.4133, 0.7583, 0.4246, 0.7583, 0.4246, 0.7448, 0.4133, 0.7448, 0.4517, 0.7448, 0.4405, 0.7448, 0.4405, 0.7571, 0.4517, 0.7571, 0.6895, 0.1833, 0.6895, 0.158, 0.01303, 0.1578, 0.01298, 0.1833, 0.8752, 0.5097, 0.8897, 0.5097, 0.8897, 0.4749, 0.8752, 0.4749, 0.931, 0.4545, 0.913, 0.4545, 0.913, 0.4749, 0.931, 0.4749, 0.931, 0.7392, 0.913, 0.7392, 0.913, 0.7553, 0.931, 0.7553, 0.7528, 0.347, 0.7528, 0.3357, 0.7216, 0.3357, 0.7216, 0.347, 0.931, 0.8628, 0.913, 0.8628, 0.913, 0.9855, 0.931, 0.9855, 0.8752, 0.7392, 0.8897, 0.7392, 0.8897, 0.701, 0.8752, 0.701, 0.8717, 0.9477, 0.8897, 0.9477, 0.8897, 0.8628, 0.8717, 0.8628, 0.931, 0.3831, 0.913, 0.3831, 0.913, 0.4545, 0.931, 0.4545, 0.931, 0.701, 0.913, 0.701, 0.913, 0.7392, 0.931, 0.7392, 0.8785, 0.847, 0.8897, 0.847, 0.8897, 0.8285, 0.8785, 0.8285, 0.69, 0.3326, 0.7013, 0.3326, 0.7013, 0.3174, 0.69, 0.3174, 0.931, 0.8285, 0.913, 0.8285, 0.913, 0.847, 0.931, 0.847, 0.6901, 0.2361, 0.6901, 0.2616, 0.7696, 0.2616, 0.7696, 0.2361, 0.69, 0.1674, 0.7092, 0.1674, 0.7092, 0.08645, 0.69, 0.08645, 0.7285, 0.3174, 0.7172, 0.3174, 0.7172, 0.3352, 0.7285, 0.3352, 0.7696, 0.299, 0.7696, 0.2735, 0.69, 0.2735, 0.69, 0.299, 0.7492, 0.08645, 0.7289, 0.08645, 0.7289, 0.1726, 0.7492, 0.1726, 0.8752, 0.701, 0.8897, 0.701, 0.8897, 0.6296, 0.8752, 0.6296, 0.931, 0.8129, 0.913, 0.8129, 0.913, 0.8285, 0.931, 0.8285, 0.304, 0.7607, 0.3112, 0.7607, 0.3112, 0.7392, 0.304, 0.7392, 0.304, 0.82, 0.3112, 0.8122, 0.304, 0.8122, 0.2005, 0.7416, 0.2087, 0.7408, 0.2015, 0.7329, 0.304, 0.8122, 0.3112, 0.8122, 0.3112, 0.7912, 0.304, 0.7912, 0.304, 0.7912, 0.3112, 0.7912, 0.3112, 0.7607, 0.304, 0.7607, 0.2007, 0.7621, 0.2095, 0.7619, 0.2087, 0.7408, 0.2005, 0.7416, 0.2013, 0.8227, 0.2085, 0.8148, 0.2002, 0.8139, 0.2006, 0.7928, 0.2095, 0.793, 0.2095, 0.7619, 0.2007, 0.7621, 0.304, 0.7392, 0.3112, 0.7392, 0.304, 0.7314, 0.1828, 0.7928, 0.2006, 0.7928, 0.2007, 0.7621, 0.1829, 0.7621, 0.2861, 0.82, 0.304, 0.82, 0.304, 0.8122, 0.2861, 0.8122, 0.2861, 0.7607, 0.304, 0.7607, 0.304, 0.7392, 0.2861, 0.7392, 0.001001, 0.02549, 0.0008572, 0.04371, 0.01317, 0.04366, 0.01315, 0.02558, 0.01309, 0.1068, 0.6895, 0.107, 0.6894, 0.07679, 0.01306, 0.07617, 0.01309, 0.1068, 0.01327, 0.1285, 0.6895, 0.1284, 0.6895, 0.107, 0.01306, 0.07617, 0.01318, 0.05498, 0.0008078, 0.05481, 0.0005276, 0.0761, 0.01318, 0.05498, 0.01317, 0.04366, 0.0008572, 0.04371, 0.0008078, 0.05481, 0.01327, 0.1285, 0.01316, 0.1398, 0.6895, 0.1402, 0.6895, 0.1284, 0.0004157, 0.1287, 0.0008036, 0.1397, 0.01316, 0.1398, 0.01327, 0.1285, 0.6894, 0.05592, 0.6894, 0.04412, 0.01317, 0.04366, 0.01318, 0.05498, 0.6894, 0.07679, 0.6894, 0.05592, 0.01318, 0.05498, 0.01306, 0.07617, 0.0004786, 0.1068, 0.0004157, 0.1287, 0.01327, 0.1285, 0.01309, 0.1068, 0.0004786, 0.1068, 0.01309, 0.1068, 0.01306, 0.07617, 0.0005276, 0.0761, 0.2002, 0.8139, 0.2085, 0.8148, 0.2095, 0.793, 0.2006, 0.7928, 0.2177, 0.7912, 0.21, 0.7912, 0.21, 0.8122, 0.2177, 0.8122, 0.2177, 0.7607, 0.21, 0.7607, 0.21, 0.7912, 0.2177, 0.7912, 0.1147, 0.7413, 0.1061, 0.7404, 0.1053, 0.7616, 0.1144, 0.7618, 0.1145, 0.8137, 0.106, 0.8145, 0.1135, 0.8225, 0.1144, 0.7618, 0.1053, 0.7616, 0.1051, 0.7927, 0.1143, 0.7926, 0.2177, 0.7314, 0.21, 0.7392, 0.2177, 0.7392, 0.1143, 0.7926, 0.1051, 0.7927, 0.106, 0.8145, 0.1145, 0.8137, 0.1317, 0.7619, 0.1144, 0.7618, 0.1143, 0.7926, 0.1317, 0.7926, 0.2351, 0.8122, 0.2177, 0.8122, 0.2177, 0.82, 0.2351, 0.82, 0.2351, 0.7392, 0.2177, 0.7392, 0.2177, 0.7607, 0.2351, 0.7607, 0.01312, 0.34, 0.01313, 0.3225, 0.0009893, 0.3225, 0.001073, 0.3401, 0.01307, 0.2593, 0.01305, 0.2899, 0.6894, 0.2894, 0.6895, 0.2591, 0.01307, 0.2593, 0.6895, 0.2591, 0.6895, 0.2377, 0.01319, 0.2377, 0.01305, 0.2899, 0.0003784, 0.29, 0.0006966, 0.3112, 0.01316, 0.311, 0.01316, 0.311, 0.0006966, 0.3112, 0.0009893, 0.3225, 0.01313, 0.3225, 0.01319, 0.2377, 0.6895, 0.2377, 0.6895, 0.2259, 0.01307, 0.2263, 0.000251, 0.2376, 0.01319, 0.2377, 0.01307, 0.2263, 0.0007993, 0.2264, 0.6894, 0.3102, 0.01316, 0.311, 0.01313, 0.3225, 0.6894, 0.322, 0.6894, 0.2894, 0.01305, 0.2899, 0.01316, 0.311, 0.6894, 0.3102, 0.0003167, 0.2594, 0.01307, 0.2593, 0.01319, 0.2377, 0.000251, 0.2376, 0.0003167, 0.2594, 0.0003784, 0.29, 0.01305, 0.2899, 0.01307, 0.2593, 0.1138, 0.7325, 0.1061, 0.7404, 0.1147, 0.7413, 0.2177, 0.8122, 0.21, 0.8122, 0.2177, 0.82, 0.2177, 0.7392, 0.21, 0.7392, 0.21, 0.7607, 0.2177, 0.7607, 0.9723, 0.701, 0.9869, 0.701, 0.9869, 0.6296, 0.9723, 0.6296, 0.7398, 0.3174, 0.7285, 0.3174, 0.7285, 0.3352, 0.7398, 0.3352, 0.7892, 0.1674, 0.8084, 0.1674, 0.8084, 0.08645, 0.7891, 0.08645, 0.9723, 0.7392, 0.9869, 0.7392, 0.9869, 0.701, 0.9723, 0.701, 0.9723, 0.5097, 0.9869, 0.5097, 0.9869, 0.4749, 0.9723, 0.4749, 0.9723, 0.5736, 0.9869, 0.5736, 0.9869, 0.5097, 0.9723, 0.5097, 0.9723, 0.6296, 0.9869, 0.6296, 0.9869, 0.5736, 0.9723, 0.5736, 0.7695, 0.08645, 0.7492, 0.08645, 0.7492, 0.1726, 0.7695, 0.1726, 0.6901, 0.2106, 0.6901, 0.2361, 0.7696, 0.2361, 0.7696, 0.2106, 0.9723, 0.3831, 0.9962, 0.3831, 0.9962, 0.3676, 0.9723, 0.3676, 0.9723, 0.4545, 0.9962, 0.4545, 0.9962, 0.3831, 0.9723, 0.3831, 0.1317, 0.741, 0.1574, 0.7408, 0.1574, 0.7314, 0.1315, 0.7315, 0.1317, 0.7619, 0.1573, 0.762, 0.1574, 0.7408, 0.1317, 0.741, 0.7558, 0.3326, 0.767, 0.3326, 0.767, 0.3174, 0.7557, 0.3174, 0.5401, 0.7442, 0.5289, 0.7442, 0.5289, 0.757, 0.5401, 0.757, 0.9723, 0.7763, 0.9836, 0.7763, 0.9836, 0.7553, 0.9723, 0.7553, 0.5559, 0.7562, 0.5671, 0.7562, 0.5671, 0.7442, 0.5559, 0.7442, 0.5796, 0.7809, 0.5796, 0.7696, 0.5678, 0.7696, 0.5678, 0.7809, 0.9723, 0.8129, 0.9836, 0.8129, 0.9836, 0.7919, 0.9723, 0.7919, 0.9723, 0.847, 0.9836, 0.847, 0.9836, 0.8285, 0.9723, 0.8285, 0.463, 0.7448, 0.4517, 0.7448, 0.4517, 0.7571, 0.463, 0.7571, 0.5676, 0.7965, 0.5676, 0.8078, 0.5796, 0.8078, 0.5796, 0.7965, 0.949, 0.8129, 0.931, 0.8129, 0.931, 0.8285, 0.949, 0.8285, 0.7696, 0.1987, 0.7696, 0.1732, 0.69, 0.1732, 0.69, 0.1987, 0.949, 0.8285, 0.931, 0.8285, 0.931, 0.847, 0.949, 0.847, 0.949, 0.701, 0.931, 0.701, 0.931, 0.7392, 0.949, 0.7392, 0.949, 0.3831, 0.931, 0.3831, 0.931, 0.4545, 0.949, 0.4545, 0.9723, 0.9477, 0.9904, 0.9477, 0.9904, 0.8628, 0.9723, 0.8628, 0.949, 0.8628, 0.931, 0.8628, 0.931, 0.9855, 0.949, 0.9855, 0.7528, 0.3583, 0.7528, 0.347, 0.7216, 0.347, 0.7216, 0.3583, 0.949, 0.7392, 0.931, 0.7392, 0.931, 0.7553, 0.949, 0.7553, 0.949, 0.4545, 0.931, 0.4545, 0.931, 0.4749, 0.949, 0.4749, 0.6895, 0.2086, 0.6895, 0.1833, 0.01298, 0.1833, 0.01298, 0.2088, 0.4788, 0.7583, 0.4901, 0.7582, 0.4901, 0.7448, 0.4788, 0.7448, 0.949, 0.847, 0.931, 0.847, 0.931, 0.8628, 0.949, 0.8628, 0.2351, 0.7912, 0.2606, 0.7912, 0.2606, 0.7607, 0.2351, 0.7607, 0.949, 0.3676, 0.931, 0.3676, 0.931, 0.3831, 0.949, 0.3831, 0.1311, 0.8236, 0.1571, 0.824, 0.1572, 0.8144, 0.1315, 0.814, 0.949, 0.4749, 0.931, 0.4749, 0.931, 0.5097, 0.949, 0.5097, 0.2351, 0.7392, 0.2606, 0.7392, 0.2606, 0.7314, 0.2351, 0.7314, 0.949, 0.7553, 0.931, 0.7553, 0.931, 0.7763, 0.949, 0.7763, 0.01298, 0.2088, 0.01298, 0.1833, 0.0009086, 0.1833, 0.0008634, 0.2088, 0.2351, 0.82, 0.2606, 0.82, 0.2606, 0.8122, 0.2351, 0.8122, 0.949, 0.5097, 0.931, 0.5097, 0.931, 0.5736, 0.949, 0.5736, 0.949, 0.7763, 0.931, 0.7763, 0.931, 0.7919, 0.949, 0.7919, 0.01312, 0.34, 0.01315, 0.3653, 0.6895, 0.3646, 0.6894, 0.3393, 0.2351, 0.8122, 0.2606, 0.8122, 0.2606, 0.7912, 0.2351, 0.7912, 0.949, 0.5736, 0.931, 0.5736, 0.931, 0.6296, 0.949, 0.6296, 0.949, 0.7919, 0.931, 0.7919, 0.931, 0.8129, 0.949, 0.8129, 0.1315, 0.814, 0.1572, 0.8144, 0.1572, 0.7927, 0.1317, 0.7926, 0.949, 0.6296, 0.931, 0.6296, 0.931, 0.701, 0.949, 0.701, 0.2351, 0.7607, 0.2606, 0.7607, 0.2606, 0.7392, 0.2351, 0.7392, 0.7458, 0.863, 0.7692, 0.863, 0.7692, 0.8472, 0.7458, 0.8472, 0.4788, 0.7448, 0.4788, 0.7314, 0.463, 0.7325, 0.463, 0.7448, 0.7458, 0.863, 0.7458, 0.9469, 0.7692, 0.985, 0.7692, 0.863, 0.7692, 0.8472, 0.7692, 0.8287, 0.7458, 0.8287, 0.7458, 0.8472, 0.7692, 0.8287, 0.7692, 0.8132, 0.7458, 0.8132, 0.7458, 0.8287, 0.7692, 0.8132, 0.7692, 0.7923, 0.7458, 0.7923, 0.7458, 0.8132, 0.7692, 0.7923, 0.7692, 0.7767, 0.7458, 0.7767, 0.7458, 0.7923, 0.7692, 0.7767, 0.7692, 0.7557, 0.7458, 0.7557, 0.7458, 0.7767, 0.5914, 0.7809, 0.5796, 0.7809, 0.5796, 0.7965, 0.5916, 0.7965, 0.5401, 0.7314, 0.5401, 0.7442, 0.5559, 0.7442, 0.5559, 0.7322, 0.7692, 0.7557, 0.7692, 0.7396, 0.7458, 0.7396, 0.7458, 0.7557, 0.7692, 0.7396, 0.7692, 0.7015, 0.7458, 0.7015, 0.7458, 0.7396, 0.7398, 0.2995, 0.7398, 0.3174, 0.7557, 0.3174, 0.7558, 0.3021, 0.7692, 0.7015, 0.7692, 0.6303, 0.7458, 0.6303, 0.7458, 0.7015, 0.7692, 0.6303, 0.7692, 0.5744, 0.7458, 0.5744, 0.7458, 0.6303, 0.7692, 0.5744, 0.7692, 0.5107, 0.7458, 0.5107, 0.7458, 0.5744, 0.7692, 0.4557, 0.7692, 0.3844, 0.7458, 0.3844, 0.7458, 0.4557, 0.7692, 0.3844, 0.7692, 0.369, 0.7458, 0.369, 0.7458, 0.3844, 0.0266, 0.8238, 0.02686, 0.8144, 0.009826, 0.8141, 0.008961, 0.8229, 0.7692, 0.5107, 0.7692, 0.476, 0.7458, 0.476, 0.7458, 0.5107, 0.7692, 0.476, 0.7692, 0.4557, 0.7458, 0.4557, 0.7458, 0.476, 0.7695, 0.0002523, 0.7695, 0.08645, 0.7891, 0.08645, 0.7892, 0.005453, 0.6894, 0.3918, 0.01312, 0.3912, 0.01313, 0.4087, 0.6894, 0.4091, 0.3367, 0.7602, 0.3367, 0.7392, 0.3193, 0.7392, 0.3193, 0.7602, 0.02686, 0.8144, 0.02688, 0.7934, 0.009532, 0.7935, 0.009826, 0.8141, 0.02659, 0.7413, 0.02625, 0.7318, 0.008643, 0.7328, 0.009633, 0.7417, 0.3367, 0.7907, 0.3367, 0.7602, 0.3193, 0.7602, 0.3193, 0.7907, 0.3367, 0.82, 0.3367, 0.8122, 0.3193, 0.8122, 0.3193, 0.82, 0.01298, 0.5223, 0.6895, 0.5225, 0.6895, 0.5052, 0.01307, 0.5049, 0.02678, 0.7628, 0.02659, 0.7413, 0.009633, 0.7417, 0.009413, 0.7628, 0.0008638, 0.5223, 0.01298, 0.5223, 0.01307, 0.5049, 0.0007994, 0.5048, 0.8492, 0.1987, 0.7696, 0.1987, 0.7696, 0.2106, 0.8491, 0.2106, 0.8288, 0.863, 0.8288, 0.8472, 0.8054, 0.8472, 0.8054, 0.863, 0.4246, 0.7448, 0.4405, 0.7448, 0.4405, 0.7325, 0.4246, 0.7314, 0.8288, 0.863, 0.8054, 0.863, 0.8054, 0.985, 0.8288, 0.9469, 0.8054, 0.8472, 0.8288, 0.8472, 0.8288, 0.8287, 0.8054, 0.8287, 0.8054, 0.8287, 0.8288, 0.8287, 0.8288, 0.8132, 0.8054, 0.8132, 0.8054, 0.8132, 0.8288, 0.8132, 0.8288, 0.7923, 0.8054, 0.7923, 0.8054, 0.7923, 0.8288, 0.7923, 0.8288, 0.7767, 0.8054, 0.7767, 0.8054, 0.7767, 0.8288, 0.7767, 0.8288, 0.7557, 0.8054, 0.7557, 0.5914, 0.7583, 0.5916, 0.7427, 0.5796, 0.7427, 0.5796, 0.7583, 0.5176, 0.7314, 0.5019, 0.7322, 0.5019, 0.7442, 0.5176, 0.7442, 0.8054, 0.7557, 0.8288, 0.7557, 0.8288, 0.7396, 0.8054, 0.7396, 0.8054, 0.7396, 0.8288, 0.7396, 0.8288, 0.7015, 0.8054, 0.7015, 0.7172, 0.2995, 0.7013, 0.3021, 0.7013, 0.3174, 0.7172, 0.3174, 0.8054, 0.7015, 0.8288, 0.7015, 0.8288, 0.6303, 0.8054, 0.6303, 0.8054, 0.6303, 0.8288, 0.6303, 0.8288, 0.5744, 0.8054, 0.5744, 0.8054, 0.5744, 0.8288, 0.5744, 0.8288, 0.5107, 0.8054, 0.5107, 0.8054, 0.4557, 0.8288, 0.4557, 0.8288, 0.3844, 0.8054, 0.3844, 0.8054, 0.3844, 0.8288, 0.3844, 0.8288, 0.369, 0.8054, 0.369, 0.07823, 0.8142, 0.07857, 0.8236, 0.09661, 0.8225, 0.09563, 0.8137, 0.8054, 0.5107, 0.8288, 0.5107, 0.8288, 0.476, 0.8054, 0.476, 0.8054, 0.476, 0.8288, 0.476, 0.8288, 0.4557, 0.8054, 0.4557, 0.7289, 0.0002523, 0.7092, 0.005453, 0.7092, 0.08645, 0.7289, 0.08645, 0.01314, 0.7056, 0.6894, 0.7048, 0.6894, 0.687, 0.01317, 0.6875, 0.3878, 0.7392, 0.3878, 0.7602, 0.4056, 0.7602, 0.4056, 0.7392, 0.07802, 0.7933, 0.07823, 0.8142, 0.09563, 0.8137, 0.09581, 0.7933, 0.07828, 0.7316, 0.07798, 0.7412, 0.09538, 0.7415, 0.09639, 0.7326, 0.3878, 0.7602, 0.3878, 0.7907, 0.4056, 0.7907, 0.4056, 0.7602, 0.3878, 0.8122, 0.3878, 0.82, 0.4056, 0.82, 0.4056, 0.8122, 0.6895, 0.5732, 0.01303, 0.5733, 0.01316, 0.5913, 0.6895, 0.5909, 0.07798, 0.7412, 0.07794, 0.7626, 0.09575, 0.7625, 0.09538, 0.7415, 0.01303, 0.5733, 0.0008759, 0.5734, 0.0008038, 0.5914, 0.01316, 0.5913, 0.8492, 0.2735, 0.8491, 0.2616, 0.7696, 0.2616, 0.7696, 0.2735, 0.3622, 0.7907, 0.3622, 0.8122, 0.3878, 0.8122, 0.3878, 0.7907, 0.7873, 0.6303, 0.7873, 0.7015, 0.8054, 0.7015, 0.8054, 0.6303, 0.05229, 0.741, 0.05235, 0.7626, 0.07794, 0.7626, 0.07798, 0.7412, 0.8401, 0.8132, 0.8401, 0.7923, 0.8288, 0.7923, 0.8288, 0.8132, 0.8435, 0.6303, 0.8435, 0.5744, 0.8288, 0.5744, 0.8288, 0.6303, 0.7873, 0.7923, 0.7873, 0.8132, 0.8054, 0.8132, 0.8054, 0.7923, 0.05247, 0.7934, 0.05255, 0.8145, 0.07823, 0.8142, 0.07802, 0.7933, 0.7873, 0.5744, 0.7873, 0.6303, 0.8054, 0.6303, 0.8054, 0.5744, 0.3622, 0.7392, 0.3622, 0.7602, 0.3878, 0.7602, 0.3878, 0.7392, 0.01317, 0.7309, 0.6895, 0.7301, 0.6894, 0.7048, 0.01314, 0.7056, 0.8435, 0.5744, 0.8435, 0.5107, 0.8288, 0.5107, 0.8288, 0.5744, 0.7873, 0.7767, 0.7873, 0.7923, 0.8054, 0.7923, 0.8054, 0.7767, 0.05255, 0.8145, 0.05259, 0.824, 0.07857, 0.8236, 0.07823, 0.8142, 0.7873, 0.5107, 0.7873, 0.5744, 0.8054, 0.5744, 0.8054, 0.5107, 0.3622, 0.7314, 0.3622, 0.7392, 0.3878, 0.7392, 0.3878, 0.7314, 0.8401, 0.7767, 0.8401, 0.7557, 0.8288, 0.7557, 0.8288, 0.7767, 0.01298, 0.5478, 0.000909, 0.5478, 0.0008759, 0.5734, 0.01303, 0.5733, 0.8528, 0.4557, 0.8528, 0.3844, 0.8288, 0.3844, 0.8288, 0.4557, 0.7873, 0.7557, 0.7873, 0.7767, 0.8054, 0.7767, 0.8054, 0.7557, 0.3622, 0.8122, 0.3622, 0.82, 0.3878, 0.82, 0.3878, 0.8122, 0.7873, 0.476, 0.7873, 0.5107, 0.8054, 0.5107, 0.8054, 0.476, 0.05226, 0.7314, 0.05229, 0.741, 0.07798, 0.7412, 0.07828, 0.7316, 0.5916, 0.7314, 0.5796, 0.7314, 0.5796, 0.7427, 0.5916, 0.7427, 0.8528, 0.3844, 0.8528, 0.369, 0.8288, 0.369, 0.8288, 0.3844, 0.5796, 0.7696, 0.5914, 0.7696, 0.5914, 0.7583, 0.5796, 0.7583, 0.7873, 0.369, 0.7873, 0.3844, 0.8054, 0.3844, 0.8054, 0.369, 0.3622, 0.7602, 0.3622, 0.7907, 0.3878, 0.7907, 0.3878, 0.7602, 0.4906, 0.7322, 0.4906, 0.7442, 0.5019, 0.7442, 0.5019, 0.7322, 0.7873, 0.8472, 0.7873, 0.863, 0.8054, 0.863, 0.8054, 0.8472, 0.5289, 0.7442, 0.5289, 0.7314, 0.5176, 0.7314, 0.5176, 0.7442, 0.4133, 0.7314, 0.4133, 0.7448, 0.4246, 0.7448, 0.4246, 0.7314, 0.4517, 0.7448, 0.4517, 0.7325, 0.4405, 0.7325, 0.4405, 0.7448, 0.6895, 0.5479, 0.01298, 0.5478, 0.01303, 0.5733, 0.6895, 0.5732, 0.8435, 0.5107, 0.8435, 0.476, 0.8288, 0.476, 0.8288, 0.5107, 0.7873, 0.4557, 0.7873, 0.476, 0.8054, 0.476, 0.8054, 0.4557, 0.7873, 0.7396, 0.7873, 0.7557, 0.8054, 0.7557, 0.8054, 0.7396, 0.69, 0.347, 0.7211, 0.347, 0.7211, 0.3357, 0.69, 0.3357, 0.7873, 0.863, 0.7873, 0.985, 0.8054, 0.985, 0.8054, 0.863, 0.8435, 0.7396, 0.8435, 0.7015, 0.8288, 0.7015, 0.8288, 0.7396, 0.8469, 0.9469, 0.8469, 0.863, 0.8288, 0.863, 0.8288, 0.9469, 0.7873, 0.3844, 0.7873, 0.4557, 0.8054, 0.4557, 0.8054, 0.3844, 0.7873, 0.7015, 0.7873, 0.7396, 0.8054, 0.7396, 0.8054, 0.7015, 0.8401, 0.8472, 0.8401, 0.8287, 0.8288, 0.8287, 0.8288, 0.8472, 0.69, 0.3021, 0.69, 0.3174, 0.7013, 0.3174, 0.7013, 0.3021, 0.7873, 0.8287, 0.7873, 0.8472, 0.8054, 0.8472, 0.8054, 0.8287, 0.8491, 0.2361, 0.7696, 0.2361, 0.7696, 0.2616, 0.8491, 0.2616, 0.69, 0.005461, 0.69, 0.08645, 0.7092, 0.08645, 0.7092, 0.005453, 0.7285, 0.3174, 0.7285, 0.2995, 0.7172, 0.2995, 0.7172, 0.3174, 0.7696, 0.299, 0.8492, 0.299, 0.8492, 0.2735, 0.7696, 0.2735, 0.7492, 0.08645, 0.7492, 0.000251, 0.7289, 0.0002523, 0.7289, 0.08645, 0.8435, 0.7015, 0.8435, 0.6303, 0.8288, 0.6303, 0.8288, 0.7015, 0.7873, 0.8132, 0.7873, 0.8287, 0.8054, 0.8287, 0.8054, 0.8132, 0.4056, 0.7907, 0.4056, 0.8122, 0.4128, 0.8122, 0.4128, 0.7907, 0.4056, 0.7314, 0.4056, 0.7392, 0.4128, 0.7392, 0.09563, 0.8137, 0.09661, 0.8225, 0.1038, 0.8146, 0.4056, 0.7392, 0.4056, 0.7602, 0.4128, 0.7602, 0.4128, 0.7392, 0.4056, 0.7602, 0.4056, 0.7907, 0.4128, 0.7907, 0.4128, 0.7602, 0.09581, 0.7933, 0.09563, 0.8137, 0.1038, 0.8146, 0.1046, 0.7935, 0.09639, 0.7326, 0.09538, 0.7415, 0.1036, 0.7406, 0.09575, 0.7625, 0.09581, 0.7933, 0.1046, 0.7935, 0.1046, 0.7623, 0.4056, 0.8122, 0.4056, 0.82, 0.4128, 0.8122, 0.07794, 0.7626, 0.07802, 0.7933, 0.09581, 0.7933, 0.09575, 0.7625, 0.3878, 0.7314, 0.3878, 0.7392, 0.4056, 0.7392, 0.4056, 0.7314, 0.3878, 0.7907, 0.3878, 0.8122, 0.4056, 0.8122, 0.4056, 0.7907, 0.0009998, 0.7057, 0.01314, 0.7056, 0.01317, 0.6875, 0.0008564, 0.6874, 0.01309, 0.6243, 0.01306, 0.655, 0.6894, 0.6544, 0.6895, 0.6241, 0.01309, 0.6243, 0.6895, 0.6241, 0.6895, 0.6027, 0.01327, 0.6026, 0.01306, 0.655, 0.0005273, 0.655, 0.0008072, 0.6763, 0.01318, 0.6762, 0.01318, 0.6762, 0.0008072, 0.6763, 0.0008564, 0.6874, 0.01317, 0.6875, 0.01327, 0.6026, 0.6895, 0.6027, 0.6895, 0.5909, 0.01316, 0.5913, 0.000416, 0.6025, 0.01327, 0.6026, 0.01316, 0.5913, 0.0008038, 0.5914, 0.6894, 0.6752, 0.01318, 0.6762, 0.01317, 0.6875, 0.6894, 0.687, 0.6894, 0.6544, 0.01306, 0.655, 0.01318, 0.6762, 0.6894, 0.6752, 0.0004787, 0.6243, 0.01309, 0.6243, 0.01327, 0.6026, 0.000416, 0.6025, 0.0004787, 0.6243, 0.0005273, 0.655, 0.01306, 0.655, 0.01309, 0.6243, 0.09538, 0.7415, 0.09575, 0.7625, 0.1046, 0.7623, 0.1036, 0.7406, 0.3193, 0.7602, 0.3193, 0.7392, 0.3117, 0.7392, 0.3117, 0.7602, 0.3193, 0.7907, 0.3193, 0.7602, 0.3117, 0.7602, 0.3117, 0.7907, 0.009826, 0.8141, 0.009532, 0.7935, 0.0004191, 0.7938, 0.001274, 0.815, 0.009633, 0.7417, 0.008643, 0.7328, 0.001094, 0.7409, 0.009532, 0.7935, 0.009413, 0.7628, 0.000251, 0.7626, 0.0004191, 0.7938, 0.3193, 0.82, 0.3193, 0.8122, 0.3117, 0.8122, 0.009413, 0.7628, 0.009633, 0.7417, 0.001094, 0.7409, 0.000251, 0.7626, 0.02688, 0.7934, 0.02678, 0.7628, 0.009413, 0.7628, 0.009532, 0.7935, 0.3367, 0.7392, 0.3367, 0.7314, 0.3193, 0.7314, 0.3193, 0.7392, 0.3367, 0.8122, 0.3367, 0.7907, 0.3193, 0.7907, 0.3193, 0.8122, 0.01312, 0.3912, 0.001074, 0.3911, 0.0009897, 0.4087, 0.01313, 0.4087, 0.01307, 0.4718, 0.6895, 0.472, 0.6894, 0.4418, 0.01305, 0.4412, 0.01307, 0.4718, 0.01319, 0.4935, 0.6895, 0.4934, 0.6895, 0.472, 0.01305, 0.4412, 0.01316, 0.4201, 0.0006967, 0.4199, 0.0003782, 0.4412, 0.01316, 0.4201, 0.01313, 0.4087, 0.0009897, 0.4087, 0.0006967, 0.4199, 0.01319, 0.4935, 0.01307, 0.5049, 0.6895, 0.5052, 0.6895, 0.4934, 0.000251, 0.4936, 0.0007994, 0.5048, 0.01307, 0.5049, 0.01319, 0.4935, 0.6894, 0.4209, 0.6894, 0.4091, 0.01313, 0.4087, 0.01316, 0.4201, 0.6894, 0.4418, 0.6894, 0.4209, 0.01316, 0.4201, 0.01305, 0.4412, 0.0003164, 0.4718, 0.000251, 0.4936, 0.01319, 0.4935, 0.01307, 0.4718, 0.0003164, 0.4718, 0.01307, 0.4718, 0.01305, 0.4412, 0.0003782, 0.4412, 0.008961, 0.8229, 0.009826, 0.8141, 0.001274, 0.815, 0.3193, 0.7392, 0.3193, 0.7314, 0.3117, 0.7392, 0.3193, 0.8122, 0.3193, 0.7907, 0.3117, 0.7907, 0.3117, 0.8122, 0.7458, 0.7015, 0.7458, 0.6303, 0.7312, 0.6303, 0.7312, 0.7015, 0.7398, 0.3174, 0.7398, 0.2995, 0.7285, 0.2995, 0.7285, 0.3174, 0.7892, 0.005453, 0.7891, 0.08645, 0.8084, 0.08645, 0.8084, 0.00546, 0.7458, 0.7396, 0.7458, 0.7015, 0.7312, 0.7015, 0.7312, 0.7396, 0.7458, 0.5107, 0.7458, 0.476, 0.7312, 0.476, 0.7312, 0.5107, 0.7458, 0.5744, 0.7458, 0.5107, 0.7312, 0.5107, 0.7312, 0.5744, 0.7458, 0.6303, 0.7458, 0.5744, 0.7312, 0.5744, 0.7312, 0.6303, 0.7695, 0.08645, 0.7695, 0.0002523, 0.7492, 0.000251, 0.7492, 0.08645, 0.8491, 0.2106, 0.7696, 0.2106, 0.7696, 0.2361, 0.8491, 0.2361, 0.7458, 0.3844, 0.7458, 0.369, 0.7218, 0.369, 0.7218, 0.3844, 0.7458, 0.4557, 0.7458, 0.3844, 0.7218, 0.3844, 0.7218, 0.4557, 0.02686, 0.8144, 0.0266, 0.8238, 0.05259, 0.824, 0.05255, 0.8145, 0.02688, 0.7934, 0.02686, 0.8144, 0.05255, 0.8145, 0.05247, 0.7934, 0.7558, 0.3021, 0.7557, 0.3174, 0.767, 0.3174, 0.767, 0.3021, 0.5401, 0.7442, 0.5401, 0.7314, 0.5289, 0.7314, 0.5289, 0.7442, 0.7458, 0.7767, 0.7458, 0.7557, 0.7345, 0.7557, 0.7345, 0.7767, 0.5559, 0.7322, 0.5559, 0.7442, 0.5671, 0.7442, 0.5671, 0.7322, 0.5796, 0.7809, 0.5914, 0.7809, 0.5914, 0.7696, 0.5796, 0.7696, 0.7458, 0.8132, 0.7458, 0.7923, 0.7345, 0.7923, 0.7345, 0.8132, 0.7458, 0.8472, 0.7458, 0.8287, 0.7345, 0.8287, 0.7345, 0.8472, 0.463, 0.7448, 0.463, 0.7325, 0.4517, 0.7325, 0.4517, 0.7448, 0.5916, 0.7965, 0.5796, 0.7965, 0.5796, 0.8078, 0.5916, 0.8078, 0.7692, 0.8132, 0.7692, 0.8287, 0.7873, 0.8287, 0.7873, 0.8132, 0.7696, 0.1987, 0.8492, 0.1987, 0.8492, 0.1732, 0.7696, 0.1732, 0.7692, 0.8287, 0.7692, 0.8472, 0.7873, 0.8472, 0.7873, 0.8287, 0.7692, 0.7015, 0.7692, 0.7396, 0.7873, 0.7396, 0.7873, 0.7015, 0.7692, 0.3844, 0.7692, 0.4557, 0.7873, 0.4557, 0.7873, 0.3844, 0.7458, 0.9469, 0.7458, 0.863, 0.7277, 0.863, 0.7277, 0.9469, 0.7692, 0.863, 0.7692, 0.985, 0.7873, 0.985, 0.7873, 0.863, 0.69, 0.3583, 0.7211, 0.3583, 0.7211, 0.347, 0.69, 0.347, 0.7692, 0.7396, 0.7692, 0.7557, 0.7873, 0.7557, 0.7873, 0.7396, 0.7692, 0.4557, 0.7692, 0.476, 0.7873, 0.476, 0.7873, 0.4557, 0.6895, 0.5225, 0.01298, 0.5223, 0.01298, 0.5478, 0.6895, 0.5479, 0.4788, 0.7314, 0.4788, 0.7448, 0.4901, 0.7448, 0.4901, 0.7314, 0.7692, 0.8472, 0.7692, 0.863, 0.7873, 0.863, 0.7873, 0.8472, 0.3367, 0.7602, 0.3367, 0.7907, 0.3622, 0.7907, 0.3622, 0.7602, 0.7692, 0.369, 0.7692, 0.3844, 0.7873, 0.3844, 0.7873, 0.369, 0.02625, 0.7318, 0.02659, 0.7413, 0.05229, 0.741, 0.05226, 0.7314, 0.7692, 0.476, 0.7692, 0.5107, 0.7873, 0.5107, 0.7873, 0.476, 0.3367, 0.8122, 0.3367, 0.82, 0.3622, 0.82, 0.3622, 0.8122, 0.7692, 0.7557, 0.7692, 0.7767, 0.7873, 0.7767, 0.7873, 0.7557, 0.01298, 0.5223, 0.0008638, 0.5223, 0.000909, 0.5478, 0.01298, 0.5478, 0.3367, 0.7314, 0.3367, 0.7392, 0.3622, 0.7392, 0.3622, 0.7314, 0.7692, 0.5107, 0.7692, 0.5744, 0.7873, 0.5744, 0.7873, 0.5107, 0.7692, 0.7767, 0.7692, 0.7923, 0.7873, 0.7923, 0.7873, 0.7767, 0.01312, 0.3912, 0.6894, 0.3918, 0.6895, 0.3665, 0.01315, 0.3658, 0.3367, 0.7392, 0.3367, 0.7602, 0.3622, 0.7602, 0.3622, 0.7392, 0.7692, 0.5744, 0.7692, 0.6303, 0.7873, 0.6303, 0.7873, 0.5744, 0.7692, 0.7923, 0.7692, 0.8132, 0.7873, 0.8132, 0.7873, 0.7923, 0.02659, 0.7413, 0.02678, 0.7628, 0.05235, 0.7626, 0.05229, 0.741, 0.7692, 0.6303, 0.7692, 0.7015, 0.7873, 0.7015, 0.7873, 0.6303, 0.3367, 0.7907, 0.3367, 0.8122, 0.3622, 0.8122, 0.3622, 0.7907])
me_plane_002.materials.append(mat_lekkitower_concretecasts)
me_plane_002.materials.append(mat_lekkitower_concrete)
me_plane_002.materials.append(mat_lekkitower_metalhead)
me_plane_002.use_remesh_fix_poles = True
me_plane_002.use_remesh_preserve_attributes = False
me_plane_002.update()

# ---- objects
ob_light = bpy.data.objects.new('Light', light_light)
ob_camera = bpy.data.objects.new('Camera', cam_camera)
ob_lagos_lekki_bridge = bpy.data.objects.new('Lagos-Lekki-Bridge', me_lagos_lekki_bridge)
ob_plane = bpy.data.objects.new('Plane', me_plane_002)

# ---- transforms, parenting, visibility, modifiers, constraints
ob_light.location = (4.076, 1.005, 5.904)
ob_light.rotation_euler = (0.6503, 0.05522, 1.866)
ob_light.lock_rotations_4d = False
ob_light.empty_display_type = 'ARROWS'
ob_light.color = (0.0, 0.0, 0.0, 0.0)
ob_light.lineart.crease_threshold = 0.0
ob_camera.location = (7.359, -6.926, 4.958)
ob_camera.rotation_euler = (1.109, 0.0, 0.8149)
ob_camera.lock_rotations_4d = False
ob_camera.empty_display_type = 'ARROWS'
ob_camera.color = (0.0, 0.0, 0.0, 0.0)
ob_camera.display_type = 'WIRE'
ob_camera.lineart.crease_threshold = 0.0
ob_lagos_lekki_bridge.location = (-4.77, 0.0, 0.0)
ob_lagos_lekki_bridge.delta_location = (0.0, -1.092, 50.23)
ob_lagos_lekki_bridge.delta_rotation_euler = (1.571, -0.0, 1.571)
ob_lagos_lekki_bridge.delta_scale = (100.2, 100.2, 100.2)
ob_plane.location = (0.0, 0.0, 0.0)
ob_plane.rotation_euler = (0.0, 1.571, 0.0)
ob_plane.scale = (0.05736, 0.05736, 0.05736)

# ---- collection membership
col_collection.objects.link(ob_light)
col_collection.objects.link(ob_camera)
col_collection.objects.link(ob_lagos_lekki_bridge)
col_collection.objects.link(ob_plane)

# ---- scene / render settings (as saved in the file)
scene.camera = ob_camera
scene.frame_start = 1; scene.frame_end = 250; scene.frame_set(1)
scene.render.engine = 'BLENDER_EEVEE_NEXT'
scene.cycles.use_denoising = False
scene.cycles.samples = 128
scene.cycles.sampling_pattern = 'TABULATED_SOBOL'
scene.cycles.use_adaptive_sampling = False
scene.cycles.use_light_tree = False
scene.eevee.use_gtao = True
scene.eevee.use_raytracing = True
scene.view_settings.view_transform = 'Filmic'
scene.unit_settings.scale_length = 0.01
bpy.context.view_layer.update()
